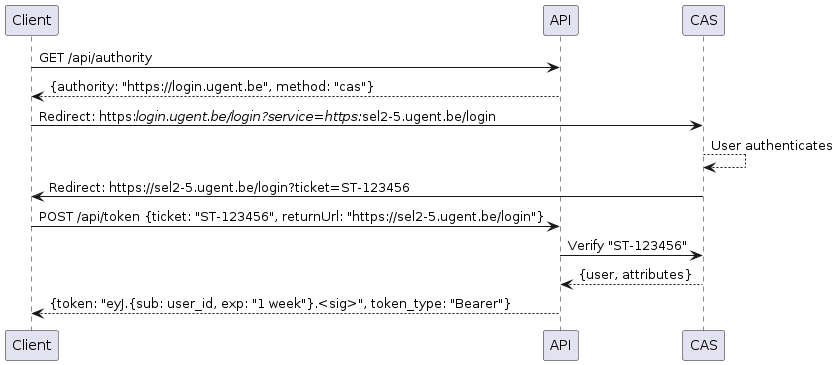

The diagram above was rendered by PlantUML. Its source (embedded in the PNG):
@startuml
Client -> API: GET /api/authority
API --> Client: {authority: "https://login.ugent.be", method: "cas"}
Client -> CAS: Redirect: https://login.ugent.be/login?service=https://sel2-5.ugent.be/login
CAS --> CAS: User authenticates
CAS -> Client: Redirect: https://sel2-5.ugent.be/login?ticket=ST-123456
Client -> API: POST /api/token {ticket: "ST-123456", returnUrl: "https://sel2-5.ugent.be/login"}
API -> CAS: Verify "ST-123456"
CAS --> API: {user, attributes}
API --> Client: {token: "eyJ.{sub: user_id, exp: "1 week"}.<sig>", token_type: "Bearer"}
@endstartuml